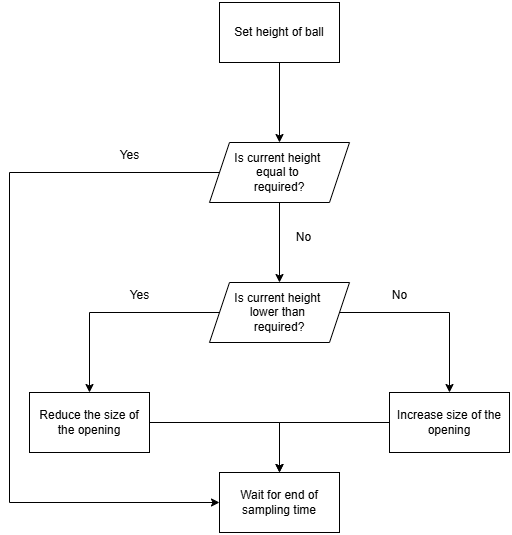

The diagram above was exported from draw.io. Its source (the exported page's mxGraphModel, read from the mxfile embedded in the PNG):
<mxGraphModel dx="1667" dy="743" grid="1" gridSize="10" guides="1" tooltips="1" connect="1" arrows="1" fold="1" page="1" pageScale="1" pageWidth="827" pageHeight="1169" math="0" shadow="0">
  <root>
    <mxCell id="0" />
    <mxCell id="1" parent="0" />
    <mxCell id="dq3ascWs-dd34tDUmVjn-3" value="" style="edgeStyle=orthogonalEdgeStyle;rounded=0;orthogonalLoop=1;jettySize=auto;html=1;" edge="1" parent="1" source="dq3ascWs-dd34tDUmVjn-1" target="dq3ascWs-dd34tDUmVjn-2">
      <mxGeometry relative="1" as="geometry" />
    </mxCell>
    <mxCell id="dq3ascWs-dd34tDUmVjn-1" value="Set height of ball" style="rounded=0;whiteSpace=wrap;html=1;" vertex="1" parent="1">
      <mxGeometry x="330" y="170" width="120" height="60" as="geometry" />
    </mxCell>
    <mxCell id="dq3ascWs-dd34tDUmVjn-7" value="" style="edgeStyle=orthogonalEdgeStyle;rounded=0;orthogonalLoop=1;jettySize=auto;html=1;" edge="1" parent="1" source="dq3ascWs-dd34tDUmVjn-2" target="dq3ascWs-dd34tDUmVjn-6">
      <mxGeometry relative="1" as="geometry" />
    </mxCell>
    <mxCell id="dq3ascWs-dd34tDUmVjn-17" style="edgeStyle=orthogonalEdgeStyle;rounded=0;orthogonalLoop=1;jettySize=auto;html=1;exitX=0;exitY=0.5;exitDx=0;exitDy=0;entryX=0;entryY=0.5;entryDx=0;entryDy=0;" edge="1" parent="1" source="dq3ascWs-dd34tDUmVjn-2" target="dq3ascWs-dd34tDUmVjn-13">
      <mxGeometry relative="1" as="geometry">
        <Array as="points">
          <mxPoint x="120" y="340" />
          <mxPoint x="120" y="670" />
        </Array>
      </mxGeometry>
    </mxCell>
    <mxCell id="dq3ascWs-dd34tDUmVjn-2" value="Is current height&amp;nbsp;&lt;div&gt;equal to&amp;nbsp;&lt;div&gt;required?&lt;/div&gt;&lt;/div&gt;" style="shape=parallelogram;perimeter=parallelogramPerimeter;whiteSpace=wrap;html=1;fixedSize=1;rounded=0;" vertex="1" parent="1">
      <mxGeometry x="320" y="310" width="140" height="60" as="geometry" />
    </mxCell>
    <mxCell id="dq3ascWs-dd34tDUmVjn-10" value="" style="edgeStyle=orthogonalEdgeStyle;rounded=0;orthogonalLoop=1;jettySize=auto;html=1;" edge="1" parent="1" source="dq3ascWs-dd34tDUmVjn-6" target="dq3ascWs-dd34tDUmVjn-9">
      <mxGeometry relative="1" as="geometry" />
    </mxCell>
    <mxCell id="dq3ascWs-dd34tDUmVjn-12" value="" style="edgeStyle=orthogonalEdgeStyle;rounded=0;orthogonalLoop=1;jettySize=auto;html=1;" edge="1" parent="1" source="dq3ascWs-dd34tDUmVjn-6" target="dq3ascWs-dd34tDUmVjn-11">
      <mxGeometry relative="1" as="geometry" />
    </mxCell>
    <mxCell id="dq3ascWs-dd34tDUmVjn-6" value="Is current height&amp;nbsp;&lt;div&gt;lower than&amp;nbsp;&lt;div&gt;required?&lt;/div&gt;&lt;/div&gt;" style="shape=parallelogram;perimeter=parallelogramPerimeter;whiteSpace=wrap;html=1;fixedSize=1;rounded=0;" vertex="1" parent="1">
      <mxGeometry x="320" y="450" width="140" height="60" as="geometry" />
    </mxCell>
    <mxCell id="dq3ascWs-dd34tDUmVjn-15" style="edgeStyle=orthogonalEdgeStyle;rounded=0;orthogonalLoop=1;jettySize=auto;html=1;entryX=0.5;entryY=0;entryDx=0;entryDy=0;" edge="1" parent="1" source="dq3ascWs-dd34tDUmVjn-9" target="dq3ascWs-dd34tDUmVjn-13">
      <mxGeometry relative="1" as="geometry" />
    </mxCell>
    <mxCell id="dq3ascWs-dd34tDUmVjn-9" value="Reduce the size of the opening" style="whiteSpace=wrap;html=1;rounded=0;" vertex="1" parent="1">
      <mxGeometry x="140" y="560" width="120" height="60" as="geometry" />
    </mxCell>
    <mxCell id="dq3ascWs-dd34tDUmVjn-16" style="edgeStyle=orthogonalEdgeStyle;rounded=0;orthogonalLoop=1;jettySize=auto;html=1;entryX=0.5;entryY=0;entryDx=0;entryDy=0;" edge="1" parent="1" source="dq3ascWs-dd34tDUmVjn-11" target="dq3ascWs-dd34tDUmVjn-13">
      <mxGeometry relative="1" as="geometry" />
    </mxCell>
    <mxCell id="dq3ascWs-dd34tDUmVjn-11" value="Increase size of the opening" style="whiteSpace=wrap;html=1;rounded=0;" vertex="1" parent="1">
      <mxGeometry x="500" y="560" width="120" height="60" as="geometry" />
    </mxCell>
    <mxCell id="dq3ascWs-dd34tDUmVjn-13" value="Wait for end of sampling time" style="whiteSpace=wrap;html=1;rounded=0;" vertex="1" parent="1">
      <mxGeometry x="330" y="640" width="120" height="60" as="geometry" />
    </mxCell>
    <mxCell id="dq3ascWs-dd34tDUmVjn-18" value="Yes" style="text;html=1;align=center;verticalAlign=middle;resizable=0;points=[];autosize=1;strokeColor=none;fillColor=none;" vertex="1" parent="1">
      <mxGeometry x="220" y="308" width="40" height="30" as="geometry" />
    </mxCell>
    <mxCell id="dq3ascWs-dd34tDUmVjn-19" value="No" style="text;html=1;align=center;verticalAlign=middle;resizable=0;points=[];autosize=1;strokeColor=none;fillColor=none;" vertex="1" parent="1">
      <mxGeometry x="394" y="390" width="40" height="30" as="geometry" />
    </mxCell>
    <mxCell id="dq3ascWs-dd34tDUmVjn-20" value="Yes" style="text;html=1;align=center;verticalAlign=middle;resizable=0;points=[];autosize=1;strokeColor=none;fillColor=none;" vertex="1" parent="1">
      <mxGeometry x="230" y="448" width="40" height="30" as="geometry" />
    </mxCell>
    <mxCell id="dq3ascWs-dd34tDUmVjn-21" value="No" style="text;html=1;align=center;verticalAlign=middle;resizable=0;points=[];autosize=1;strokeColor=none;fillColor=none;" vertex="1" parent="1">
      <mxGeometry x="490" y="448" width="40" height="30" as="geometry" />
    </mxCell>
  </root>
</mxGraphModel>